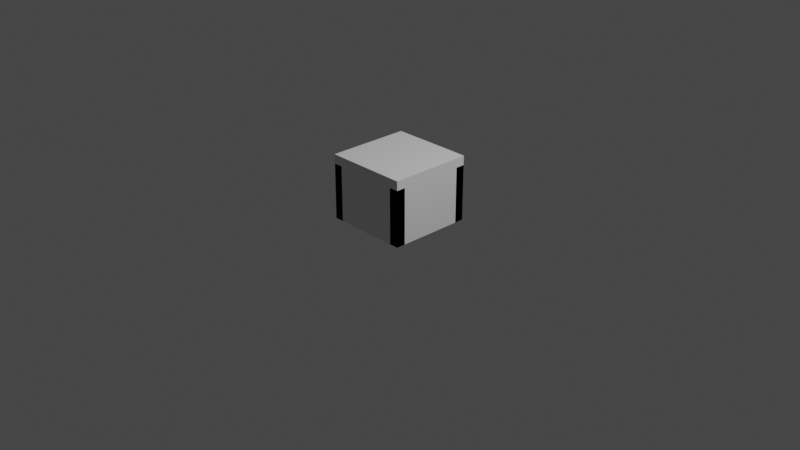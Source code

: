 # Source: 000.blend  (saved by Blender 3.2.14; exported with 4.5.12 LTS)
import bpy
from mathutils import Matrix  # noqa: F401  (used for matrix-valued properties, if any)

bpy.ops.wm.read_factory_settings(use_empty=True)
scene = bpy.context.scene
scene.name = 'Scene'

# ---- collections
col_collection = bpy.data.collections.new('Collection'); scene.collection.children.link(col_collection)

# ---- world
world_world = bpy.data.worlds.new('World'); scene.world = world_world
world_world.use_nodes = True; world_world.node_tree.nodes.clear()
_N = world_world.node_tree.nodes; _L = world_world.node_tree.links
n0 = _N.new('ShaderNodeOutputWorld'); n0.name = 'World Output'; n0.location = (300, 300)
n1 = _N.new('ShaderNodeBackground'); n1.name = 'Background'; n1.location = (10, 300)
n1.inputs[0].default_value = (0.05088, 0.05088, 0.05088, 1.0)
_L.new(n1.outputs[0], n0.inputs[0])
n0.is_active_output = True
world_world.color = (0.05088, 0.05088, 0.05088)
world_world.use_sun_shadow = False
world_world.sun_shadow_jitter_overblur = 0.0

# ---- cameras
cam_camera = bpy.data.cameras.new('Camera')
cam_camera.clip_end = 100.0
cam_camera.ortho_scale = 7.314

# ---- lights
light_light = bpy.data.lights.new('Light', 'POINT')
light_light.transmission_factor = 0.0
light_light.energy = 1000.0
light_light.shadow_soft_size = 0.1
light_light.shadow_maximum_resolution = 0.006
light_light.use_absolute_resolution = True

# ---- meshes
me_plano = bpy.data.meshes.new('Plano')
me_plano.from_pydata([(-0.45, -0.45, 0.0), (0.45, -0.45, 0.0), (-0.45, 0.45, 0.0), (0.45, 0.45, 0.0), (-0.45, 0.35, 0.0), (0.45, 0.35, 0.0), (0.35, -0.45, 0.0), (0.35, 0.45, 0.0), (-0.35, -0.45, 0.0), (-0.35, 0.45, 0.0), (-0.45, -0.35, 0.0), (0.45, -0.35, 0.0), (-0.45, 0.45, 0.6), (-0.45, -0.45, 0.6), (0.45, -0.45, 0.6), (0.45, 0.45, 0.6), (0.45, 0.35, 0.6), (-0.45, 0.35, 0.6), (0.35, -0.45, 0.6), (0.35, 0.45, 0.6), (-0.35, 0.45, 0.6), (-0.35, -0.45, 0.6), (-0.45, -0.35, 0.6), (0.45, -0.35, 0.6)], [], [(0, 1, 3, 2), (2, 9, 20, 12), (5, 4, 17, 16), (8, 0, 13, 21), (2, 3, 15, 12), (12, 15, 16, 17), (15, 14, 18, 19), (13, 12, 20, 21), (14, 13, 22, 23), (4, 2, 12, 17), (10, 11, 23, 22), (3, 5, 16, 15), (11, 1, 14, 23), (6, 7, 19, 18), (0, 2, 12, 13), (0, 10, 22, 13), (7, 3, 15, 19), (1, 0, 13, 14), (1, 6, 18, 14), (3, 1, 14, 15), (9, 8, 21, 20)])
_uv = me_plano.uv_layers.new(name='MapaUV')
_uv.uv.foreach_set('vector', [0.0, 0.0, 1.0, 0.0, 1.0, 1.0, 0.0, 1.0, 0.0, 0.0, 0.0, 0.0, 0.0, 0.0, 0.0, 0.0, 0.0, 0.0, 0.0, 0.0, 0.0, 0.0, 0.0, 0.0, 0.0, 0.0, 0.0, 0.0, 0.0, 0.0, 0.0, 0.0, 0.0, 1.0, 1.0, 1.0, 1.0, 1.0, 0.0, 1.0, 0.0, 1.0, 1.0, 1.0, 1.0, 1.0, 0.0, 1.0, 1.0, 1.0, 1.0, 0.0, 1.0, 0.0, 1.0, 1.0, 0.0, 0.0, 0.0, 1.0, 0.0, 1.0, 0.0, 0.0, 1.0, 0.0, 0.0, 0.0, 0.0, 0.0, 1.0, 0.0, 0.0, 0.0, 0.0, 0.0, 0.0, 0.0, 0.0, 0.0, 0.0, 0.0, 0.0, 0.0, 0.0, 0.0, 0.0, 0.0, 0.0, 0.0, 0.0, 0.0, 0.0, 0.0, 0.0, 0.0, 0.0, 0.0, 0.0, 0.0, 0.0, 0.0, 0.0, 0.0, 0.0, 0.0, 0.0, 0.0, 0.0, 0.0, 0.0, 0.0, 0.0, 0.0, 0.0, 1.0, 0.0, 1.0, 0.0, 0.0, 0.0, 0.0, 0.0, 0.0, 0.0, 0.0, 0.0, 0.0, 0.0, 0.0, 0.0, 0.0, 0.0, 0.0, 0.0, 0.0, 1.0, 0.0, 0.0, 0.0, 0.0, 0.0, 1.0, 0.0, 0.0, 0.0, 0.0, 0.0, 0.0, 0.0, 0.0, 0.0, 1.0, 1.0, 1.0, 0.0, 1.0, 0.0, 1.0, 1.0, 0.0, 0.0, 0.0, 0.0, 0.0, 0.0, 0.0, 0.0])
me_plano.update()
me_plano_001 = bpy.data.meshes.new('Plano.001')
me_plano_001.from_pydata([(-0.45, -0.45, 0.0), (0.45, -0.45, 0.0), (-0.45, 0.45, 0.0), (0.45, 0.45, 0.0), (-0.45, 0.45, 0.1), (-0.45, -0.45, 0.1), (0.45, -0.45, 0.1), (0.45, 0.45, 0.1)], [], [(0, 2, 3, 1), (5, 6, 7, 4), (3, 2, 4, 7), (0, 1, 6, 5), (1, 3, 7, 6), (2, 0, 5, 4)])
_uv = me_plano_001.uv_layers.new(name='MapaUV')
_uv.uv.foreach_set('vector', [0.0, 0.0, 0.0, 1.0, 1.0, 1.0, 1.0, 0.0, 0.0, 0.0, 1.0, 0.0, 1.0, 1.0, 0.0, 1.0, 1.0, 1.0, 0.0, 1.0, 0.0, 1.0, 1.0, 1.0, 0.0, 0.0, 1.0, 0.0, 1.0, 0.0, 0.0, 0.0, 1.0, 0.0, 1.0, 1.0, 1.0, 1.0, 1.0, 0.0, 0.0, 1.0, 0.0, 0.0, 0.0, 0.0, 0.0, 1.0])
me_plano_001.update()

# ---- objects
ob_light = bpy.data.objects.new('Light', light_light)
ob_camera = bpy.data.objects.new('Camera', cam_camera)
ob_plano = bpy.data.objects.new('Plano', me_plano)
ob_plano_001 = bpy.data.objects.new('Plano.001', me_plano_001)

# ---- transforms, parenting, visibility, modifiers, constraints
ob_light.location = (4.076, 1.005, 5.904)
ob_light.rotation_euler = (0.6503, 0.05522, 1.866)
ob_light.lock_rotations_4d = False
ob_light.empty_display_type = 'ARROWS'
ob_light.color = (0.0, 0.0, 0.0, 0.0)
ob_light.lineart.crease_threshold = 0.0
ob_camera.location = (7.359, -6.926, 4.958)
ob_camera.rotation_euler = (1.109, 0.0, 0.8149)
ob_camera.lock_rotations_4d = False
ob_camera.empty_display_type = 'ARROWS'
ob_camera.color = (0.0, 0.0, 0.0, 0.0)
ob_camera.display_type = 'WIRE'
ob_camera.lineart.crease_threshold = 0.0
ob_plano.location = (0.0, 0.0, 0.0)
ob_plano_001.location = (0.0, 0.0, 0.6)

# ---- collection membership
col_collection.objects.link(ob_light)
col_collection.objects.link(ob_camera)
col_collection.objects.link(ob_plano)
col_collection.objects.link(ob_plano_001)

# ---- scene / render settings (as saved in the file)
scene.camera = ob_camera
scene.frame_start = 1; scene.frame_end = 250; scene.frame_set(1)
scene.render.engine = 'BLENDER_EEVEE_NEXT'
scene.cycles.sampling_pattern = 'TABULATED_SOBOL'
scene.cycles.use_light_tree = False
scene.view_settings.view_transform = 'Filmic'
bpy.context.view_layer.update()
